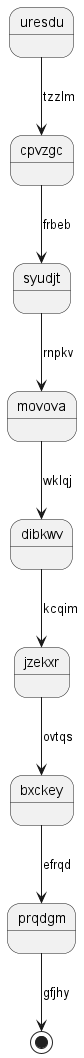

The diagram above was rendered by PlantUML. Its source (embedded in the PNG):
@startuml
state uresdu
uresdu --> cpvzgc : tzzlm
cpvzgc --> syudjt : frbeb
syudjt --> movova : rnpkv
movova --> dibkwv : wklqj
dibkwv --> jzekxr : kcqim
jzekxr --> bxckey : ovtqs
bxckey --> prqdgm : efrqd
prqdgm --> [*] : gfjhy
@enduml